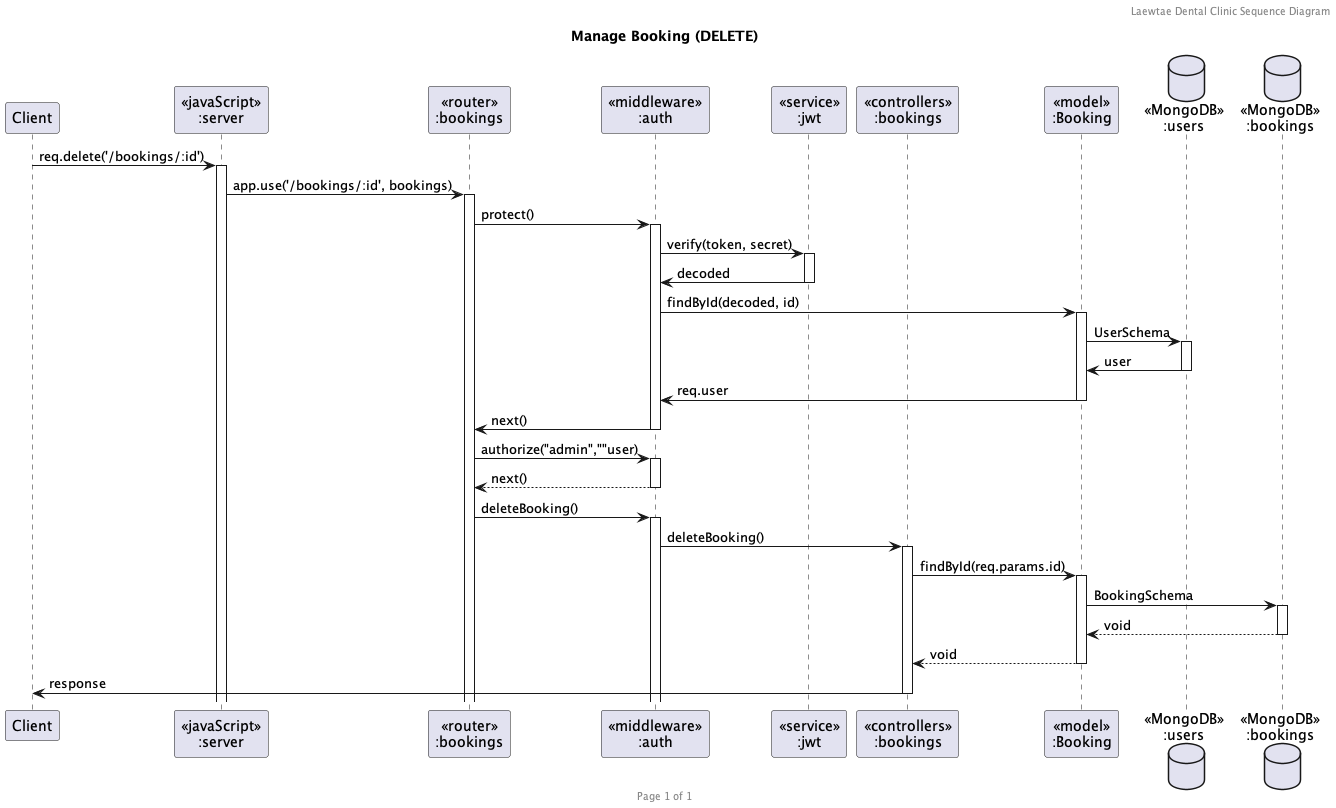

The diagram above was rendered by PlantUML. Its source (embedded in the PNG):
@startuml Manage Booking (DELETE)

header Laewtae Dental Clinic Sequence Diagram
footer Page %page% of %lastpage%
title "Manage Booking (DELETE)"

participant "Client" as client
participant "<<javaScript>>\n:server" as server
participant "<<router>>\n:bookings" as routerBookings
participant "<<middleware>>\n:auth" as auth
participant "<<service>>\n:jwt" as jwt
participant "<<controllers>>\n:bookings" as controllersBookings
participant "<<model>>\n:Booking" as modelBooking
database "<<MongoDB>>\n:users" as UsersDatabase
database "<<MongoDB>>\n:bookings" as BookingsDatabase

client->server ++:req.delete('/bookings/:id')
server->routerBookings ++:app.use('/bookings/:id', bookings)
routerBookings -> auth ++:protect()
auth -> jwt ++:verify(token, secret)
auth <- jwt --:decoded
auth -> modelBooking ++:findById(decoded, id)
modelBooking -> UsersDatabase ++:UserSchema
modelBooking <- UsersDatabase --:user
auth <- modelBooking --:req.user
routerBookings <- auth --:next()

routerBookings -> auth ++:authorize("admin",""user)
routerBookings <-- auth --:next()

routerBookings -> auth ++:deleteBooking()
auth -> controllersBookings ++:deleteBooking()
controllersBookings->modelBooking ++:findById(req.params.id)
modelBooking ->BookingsDatabase ++: BookingSchema
BookingsDatabase --> modelBooking --: void
controllersBookings <-- modelBooking --:void
controllersBookings->client --:response

@enduml